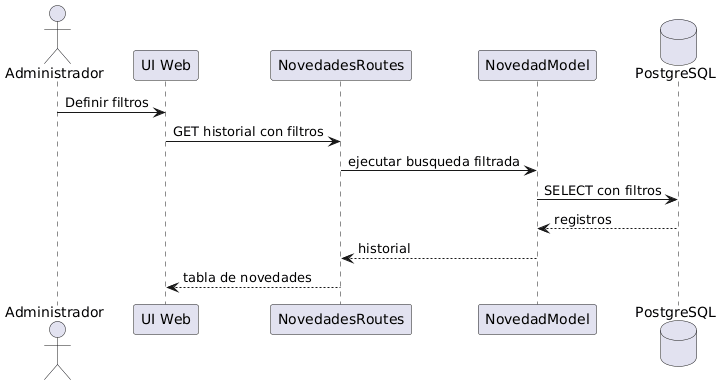

The diagram above was rendered by PlantUML. Its source (embedded in the PNG):
@startuml
actor Administrador
participant "UI Web" as UI
participant "NovedadesRoutes" as R
participant "NovedadModel" as N
database "PostgreSQL" as DB

Administrador -> UI : Definir filtros
UI -> R : GET historial con filtros
R -> N : ejecutar busqueda filtrada
N -> DB : SELECT con filtros
DB --> N : registros
N --> R : historial
R --> UI : tabla de novedades
@enduml